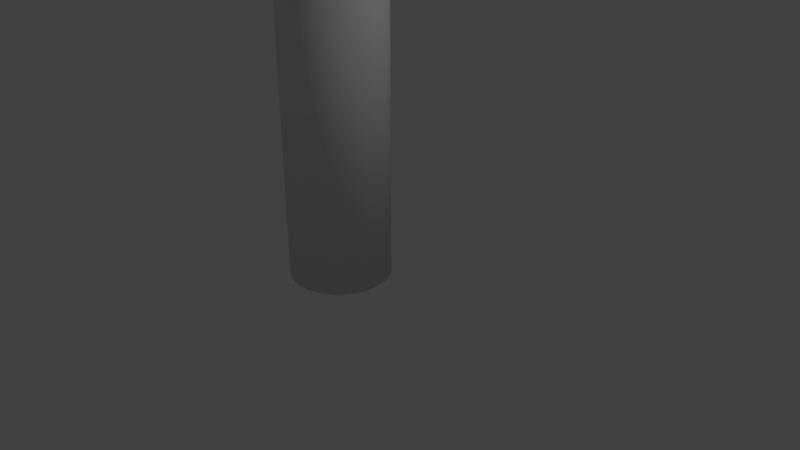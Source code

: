 # Source: pole.blend  (saved by Blender 2.78.0; exported with 4.5.12 LTS)
import bpy
from mathutils import Matrix  # noqa: F401  (used for matrix-valued properties, if any)

bpy.ops.wm.read_factory_settings(use_empty=True)
scene = bpy.context.scene
scene.name = 'Scene'

# ---- collections
col_collection_1 = bpy.data.collections.new('Collection 1'); scene.collection.children.link(col_collection_1)

# ---- materials (node trees are filled in below, after node groups)
mat_material = bpy.data.materials.new('Material')
mat_material.alpha_threshold = 0.0
mat_material.use_transparent_shadow = False
mat_material.roughness = 0.5
mat_material.line_color = (0.0, 0.0, 0.0, 1.0)

# ---- material node trees

# ---- world
world_world = bpy.data.worlds.new('World'); scene.world = world_world
world_world.color = (0.05088, 0.05088, 0.05088)
world_world.use_sun_shadow = False
world_world.sun_shadow_jitter_overblur = 0.0
world_world.cycles.sampling_method = 'MANUAL'

# ---- cameras
cam_camera = bpy.data.cameras.new('Camera')
cam_camera.clip_end = 100.0
cam_camera.lens = 35.0
cam_camera.sensor_width = 32.0
cam_camera.sensor_height = 18.0
cam_camera.ortho_scale = 7.314
cam_camera.dof.focus_distance = 0.0
cam_camera.dof.aperture_fstop = 128.0

# ---- lights
light_lamp = bpy.data.lights.new('Lamp', 'POINT')
light_lamp.transmission_factor = 0.0
light_lamp.cutoff_distance = 30.0
light_lamp.energy = 100.0
light_lamp.shadow_buffer_clip_start = 1.001
light_lamp.shadow_soft_size = 0.1
light_lamp.shadow_maximum_resolution = 0.006
light_lamp.use_absolute_resolution = True

# ---- meshes
me_cube = bpy.data.meshes.new('Cube')
me_cube.from_pydata([(0.1739, 0.05221, 5.611), (0.1739, 0.05221, -0.391), (0.1356, 0.1786, 5.611), (0.1356, 0.1786, -0.391), (0.07334, 0.295, 5.611), (0.07334, 0.295, -0.391), (-0.01043, 0.3971, 5.611), (-0.01043, 0.3971, -0.391), (-0.1125, 0.4809, 5.611), (-0.1125, 0.4809, -0.391), (-0.229, 0.5431, 5.611), (-0.229, 0.5431, -0.391), (-0.3553, 0.5815, 5.611), (-0.3553, 0.5815, -0.391), (-0.4867, 0.5944, 5.611), (-0.4867, 0.5944, -0.391), (0.1869, -0.07921, -0.391), (0.1869, -0.07921, 5.611), (0.1739, -0.2106, -0.391), (0.1739, -0.2106, 5.611), (0.1356, -0.337, -0.391), (0.1356, -0.337, 5.611), (0.07334, -0.4534, -0.391), (0.07334, -0.4534, 5.611), (-0.01043, -0.5555, -0.391), (-0.01043, -0.5555, 5.611), (-0.1125, -0.6393, -0.391), (-0.1125, -0.6393, 5.611), (-0.229, -0.7015, -0.391), (-0.229, -0.7015, 5.611), (-0.3553, -0.7399, -0.391), (-0.3553, -0.7399, 5.611), (-0.4867, -0.7528, -0.391), (-0.4867, -0.7528, 5.611), (-0.6182, -0.7399, -0.391), (-0.6182, -0.7399, 5.611), (-0.7445, -0.7015, -0.391), (-0.7445, -0.7015, 5.611), (-0.861, -0.6393, -0.391), (-0.861, -0.6393, 5.611), (-0.9631, -0.5555, -0.391), (-0.9631, -0.5555, 5.611), (-1.047, -0.4534, -0.391), (-1.047, -0.4534, 5.611), (-1.109, -0.337, -0.391), (-1.109, -0.337, 5.611), (-1.147, -0.2106, -0.391), (-1.147, -0.2106, 5.611), (-1.16, -0.07921, -0.391), (-1.16, -0.07921, 5.611), (-1.147, 0.05221, -0.391), (-1.147, 0.05221, 5.611), (-1.109, 0.1786, -0.391), (-1.109, 0.1786, 5.611), (-1.047, 0.295, -0.391), (-1.047, 0.295, 5.611), (-0.9631, 0.3971, -0.391), (-0.9631, 0.3971, 5.611), (-0.861, 0.4809, -0.391), (-0.861, 0.4809, 5.611), (-0.7445, 0.5431, -0.391), (-0.7445, 0.5431, 5.611), (-0.6182, 0.5815, -0.391), (-0.6182, 0.5815, 5.611)], [], [(11, 10, 8, 9), (9, 8, 6, 7), (13, 12, 10, 11), (7, 6, 4, 5), (15, 14, 12, 13), (5, 4, 2, 3), (3, 2, 0, 1), (1, 0, 17, 16), (16, 17, 19, 18), (18, 19, 21, 20), (20, 21, 23, 22), (22, 23, 25, 24), (24, 25, 27, 26), (26, 27, 29, 28), (28, 29, 31, 30), (30, 31, 33, 32), (32, 33, 35, 34), (34, 35, 37, 36), (36, 37, 39, 38), (38, 39, 41, 40), (40, 41, 43, 42), (42, 43, 45, 44), (44, 45, 47, 46), (46, 47, 49, 48), (48, 49, 51, 50), (50, 51, 53, 52), (52, 53, 55, 54), (54, 55, 57, 56), (56, 57, 59, 58), (58, 59, 61, 60), (9, 7, 5, 3, 1, 16, 18, 20, 22, 24, 26, 28, 30, 32, 34, 36, 38, 40, 42, 44, 46, 48, 50, 52, 54, 56, 58, 60, 62, 15, 13, 11), (60, 61, 63, 62), (62, 63, 14, 15), (12, 14, 63, 61, 59, 57, 55, 53, 51, 49, 47, 45, 43, 41, 39, 37, 35, 33, 31, 29, 27, 25, 23, 21, 19, 17, 0, 2, 4, 6, 8, 10)])
me_cube.polygons.foreach_set('use_smooth', [True] * 34)
me_cube.materials.append(mat_material)
me_cube.use_remesh_preserve_volume = False
me_cube.use_remesh_preserve_attributes = False
me_cube.use_mirror_vertex_groups = False
me_cube.update()

# ---- objects
ob_cube = bpy.data.objects.new('Cube', me_cube)
ob_lamp = bpy.data.objects.new('Lamp', light_lamp)
ob_camera = bpy.data.objects.new('Camera', cam_camera)

# ---- transforms, parenting, visibility, modifiers, constraints
ob_cube.location = (0.0, 0.0, 0.0)
ob_cube.lock_rotations_4d = False
ob_cube.empty_display_type = 'ARROWS'
ob_cube.lineart.crease_threshold = 0.0
ob_lamp.location = (4.076, 1.005, 5.904)
ob_lamp.rotation_euler = (0.6503, 0.05522, 1.866)
ob_lamp.lock_rotations_4d = False
ob_lamp.empty_display_type = 'ARROWS'
ob_lamp.color = (0.0, 0.0, 0.0, 0.0)
ob_lamp.lineart.crease_threshold = 0.0
ob_camera.location = (7.481, -6.508, 5.344)
ob_camera.rotation_euler = (1.109, 0.0, 0.8149)
ob_camera.lock_rotations_4d = False
ob_camera.empty_display_type = 'ARROWS'
ob_camera.color = (0.0, 0.0, 0.0, 0.0)
ob_camera.display_type = 'WIRE'
ob_camera.lineart.crease_threshold = 0.0

# ---- collection membership
col_collection_1.objects.link(ob_cube)
col_collection_1.objects.link(ob_lamp)
col_collection_1.objects.link(ob_camera)

# ---- scene / render settings (as saved in the file)
scene.camera = ob_camera
scene.frame_start = 1; scene.frame_end = 250; scene.frame_set(1)
scene.render.engine = 'BLENDER_EEVEE_NEXT'
scene.render.resolution_percentage = 50
scene.render.dither_intensity = 0.0
scene.cycles.use_denoising = False
scene.cycles.samples = 128
scene.cycles.sampling_pattern = 'TABULATED_SOBOL'
scene.cycles.light_sampling_threshold = 0.0
scene.cycles.use_adaptive_sampling = False
scene.cycles.use_light_tree = False
scene.cycles.blur_glossy = 0.0
scene.cycles.sample_clamp_indirect = 0.0
scene.view_settings.view_transform = 'Standard'
bpy.context.view_layer.update()
